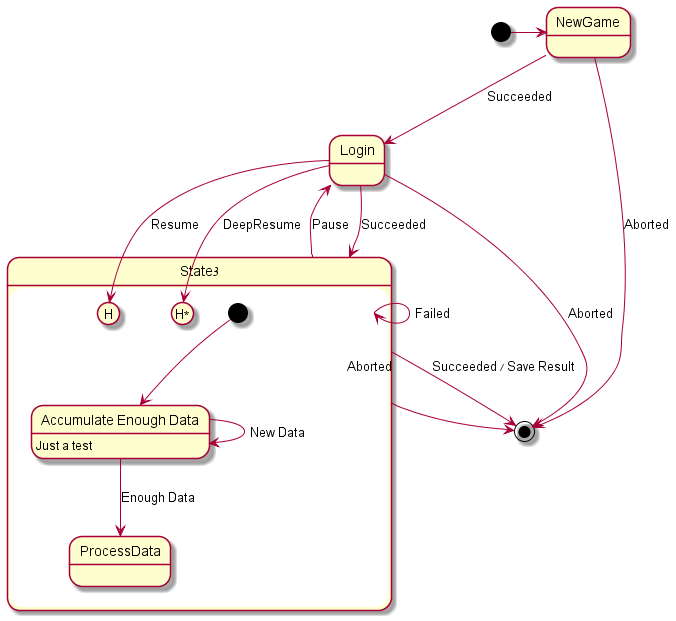

The diagram above was rendered by PlantUML. Its source (embedded in the PNG):
@startuml
[*] -> NewGame
NewGame --> Login : Succeeded
NewGame --> [*] : Aborted
Login --> State3 : Succeeded
Login --> [*] : Aborted
state State3 {
state "Accumulate Enough Data" as long1
long1 : Just a test
[*] --> long1
long1 --> long1 : New Data
long1 --> ProcessData : Enough Data
Login --> [H]: Resume
}
State3 --> Login : Pause
Login --> State3[H*]: DeepResume
State3 --> State3 : Failed
State3 --> [*] : Succeeded / Save Result
State3 --> [*] : Aborted


@enduml